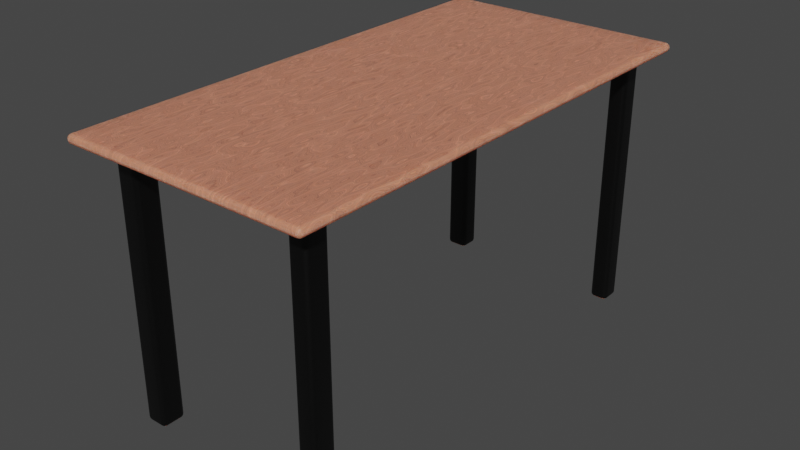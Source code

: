 # Source: Tables1.blend  (saved by Blender 3.4.6; exported with 4.5.12 LTS)
import bpy
from mathutils import Matrix  # noqa: F401  (used for matrix-valued properties, if any)

bpy.ops.wm.read_factory_settings(use_empty=True)
scene = bpy.context.scene
scene.name = 'Scene'

# ---- collections
col_collection = bpy.data.collections.new('Collection'); scene.collection.children.link(col_collection)

# ---- images (referenced by path relative to the original .blend; pixels are not part of the script)
import os
ASSET_DIR = os.environ.get("B2B_ASSET_DIR", "")  # directory of the original .blend (textures are referenced by path, not embedded)
HERE = os.path.dirname(os.path.abspath(__file__))  # packed textures are extracted next to this script under _unpacked/

def load_image(name, relpath, width, height, colorspace="sRGB"):
    """Load a texture the original file referenced (path relative to the .blend, or extracted next to this script)."""
    p = next((c for c in (os.path.join(HERE, relpath), os.path.join(ASSET_DIR, relpath)) if relpath and os.path.exists(c)), "")
    if p:
        img = bpy.data.images.load(p, check_existing=True)
        img.name = name
    else:  # same state as the original file: an image datablock whose file is absent (Cycles renders it pink)
        img = bpy.data.images.new(name, width, height)
        img.source = "FILE"
        img.filepath = "//" + (relpath or name)
    img.colorspace_settings.name = colorspace
    return img
img_table = load_image('Table', 'Table_Normal.jpg', 1024, 1024, 'Non-Color')

# ---- materials (node trees are filled in below, after node groups)
mat_plank = bpy.data.materials.new('Plank')
mat_metal = bpy.data.materials.new('Metal')

# ---- material node trees
mat_plank.use_nodes = True; mat_plank.node_tree.nodes.clear()
_N = mat_plank.node_tree.nodes; _L = mat_plank.node_tree.links
n0 = _N.new('ShaderNodeTexNoise'); n0.name = 'Musgrave Texture'; n0.location = (-1074, 209)
n0.width = 150
n0.normalize = False
n0.inputs[2].default_value = 1.0
n0.inputs[3].default_value = 1.0
n0.inputs[4].default_value = 0.25
n1 = _N.new('ShaderNodeMapping'); n1.name = 'Mapping'; n1.location = (-1254, 169)
n1.inputs[3].default_value = (16.5, 3.9, 1.0)
n2 = _N.new('ShaderNodeBump'); n2.name = 'Bump'; n2.location = (-325, -285)
n2.inputs[0].default_value = 0.1
n2.inputs[1].default_value = 1.0
n2.inputs[2].default_value = 1.0
n3 = _N.new('ShaderNodeValToRGB'); n3.name = 'ColorRamp.001'; n3.location = (-499, 9)
while len(n3.color_ramp.elements) > 1: n3.color_ramp.elements.remove(n3.color_ramp.elements[-1])
n3.color_ramp.elements[0].position = 0.0; n3.color_ramp.elements[0].color = (0.0, 0.0, 0.0, 1.0)
_e = n3.color_ramp.elements.new(1.0); _e.color = (1.0, 1.0, 1.0, 1.0)
n4 = _N.new('ShaderNodeValToRGB'); n4.name = 'ColorRamp'; n4.location = (-504, 286)
while len(n4.color_ramp.elements) > 1: n4.color_ramp.elements.remove(n4.color_ramp.elements[-1])
n4.color_ramp.elements[0].position = 0.0; n4.color_ramp.elements[0].color = (1.0, 0.2656, 0.07006, 1.0)
_e = n4.color_ramp.elements.new(0.3318); _e.color = (1.0, 0.3599, 0.2254, 1.0)
_e = n4.color_ramp.elements.new(0.7227); _e.color = (0.0, 0.0, 0.0, 1.0)
n5 = _N.new('ShaderNodeTexNoise'); n5.name = 'Noise Texture'; n5.location = (-826, 200)
n5.inputs[2].default_value = 2.0
n5.inputs[3].default_value = 15.0
n5.inputs[4].default_value = 0.8
n5.inputs[8].default_value = 1.2
n6 = _N.new('ShaderNodeTexCoord'); n6.name = 'Texture Coordinate'; n6.location = (-1434, 169)
n7 = _N.new('ShaderNodeBsdfPrincipled'); n7.name = 'Principled BSDF'; n7.location = (50, 300)
n7.distribution = 'GGX'
n7.subsurface_method = 'RANDOM_WALK_SKIN'
n7.inputs[3].default_value = 1.45
n7.inputs[8].default_value = 1.0
n7.inputs[10].default_value = 0.06364
n7.inputs[27].default_value = (0.0, 0.0, 0.0, 1.0)
n7.inputs[28].default_value = 1.0
n8 = _N.new('ShaderNodeOutputMaterial'); n8.name = 'Material Output'; n8.location = (340, 300)
n9 = _N.new('ShaderNodeTexImage'); n9.name = 'Image Texture'; n9.location = (55, 584)
n9.image = img_table
n10 = _N.new('ShaderNodeMix'); n10.name = 'Mix'; n10.location = (-120, 180)
n10.data_type = 'RGBA'
n10.inputs[0].default_value = 0.06364
_L.new(n1.outputs[0], n0.inputs[0])
_L.new(n2.outputs[0], n7.inputs[5])
_L.new(n3.outputs[0], n7.inputs[2])
_L.new(n0.outputs[0], n5.inputs[0])
_L.new(n5.outputs[0], n4.inputs[0])
_L.new(n5.outputs[0], n3.inputs[0])
_L.new(n5.outputs[0], n2.inputs[3])
_L.new(n6.outputs[3], n1.inputs[0])
_L.new(n7.outputs[0], n8.inputs[0])
_L.new(n4.outputs[0], n10.inputs[6])
_L.new(n4.outputs[0], n10.inputs[7])
_L.new(n10.outputs[2], n7.inputs[0])
n8.is_active_output = True
mat_metal.use_nodes = True; mat_metal.node_tree.nodes.clear()
_N = mat_metal.node_tree.nodes; _L = mat_metal.node_tree.links
n0 = _N.new('ShaderNodeOutputMaterial'); n0.name = 'Material Output'; n0.location = (374, 257)
n1 = _N.new('ShaderNodeBsdfPrincipled'); n1.name = 'Principled BSDF'; n1.location = (18, 198)
n1.distribution = 'GGX'
n1.subsurface_method = 'RANDOM_WALK_SKIN'
n1.inputs[0].default_value = (0.0, 0.0, 0.0, 1.0)
n1.inputs[2].default_value = 0.4682
n1.inputs[3].default_value = 1.45
n1.inputs[27].default_value = (0.0, 0.0, 0.0, 1.0)
n1.inputs[28].default_value = 1.0
n2 = _N.new('ShaderNodeRGB'); n2.name = 'RGB'; n2.location = (-218, 234)
n2.outputs[0].default_value = (0.9774, 0.9774, 0.9774, 1.0)
n3 = _N.new('ShaderNodeTexImage'); n3.name = 'Image Texture'; n3.location = (1, 592)
n3.image = img_table
_L.new(n1.outputs[0], n0.inputs[0])
n0.is_active_output = True

# ---- world
world_world = bpy.data.worlds.new('World'); scene.world = world_world
world_world.use_nodes = True; world_world.node_tree.nodes.clear()
_N = world_world.node_tree.nodes; _L = world_world.node_tree.links
n0 = _N.new('ShaderNodeOutputWorld'); n0.name = 'World Output'; n0.location = (300, 300)
n1 = _N.new('ShaderNodeBackground'); n1.name = 'Background'; n1.location = (10, 300)
n1.inputs[0].default_value = (0.05088, 0.05088, 0.05088, 1.0)
_L.new(n1.outputs[0], n0.inputs[0])
n0.is_active_output = True
world_world.color = (0.05088, 0.05088, 0.05088)
world_world.use_sun_shadow = False
world_world.sun_shadow_jitter_overblur = 0.0

# ---- meshes
me_cube_004 = bpy.data.meshes.new('Cube.004')
me_cube_004.from_pydata([(0.9725, -2.014, 2.171), (0.9725, -2.014, 2.1), (0.9725, 1.986, 2.171), (0.9725, 1.986, 2.1), (-1.028, -2.014, 2.171), (-1.028, -2.014, 2.1), (-1.028, 1.986, 2.171), (-1.028, 1.986, 2.1), (0.9725, -1.814, 2.171), (0.9725, -1.814, 2.1), (-1.028, -1.814, 2.171), (-1.028, -1.814, 2.1), (0.9725, -1.624, 2.1), (-1.028, -1.624, 2.171), (0.9725, -1.624, 2.171), (-1.028, -1.624, 2.1), (0.9725, 1.805, 2.1), (-1.028, 1.805, 2.171), (0.9725, 1.805, 2.171), (-1.028, 1.805, 2.1), (0.9725, 1.634, 2.171), (-1.028, 1.634, 2.1), (0.9725, 1.634, 2.1), (-1.028, 1.634, 2.171), (-0.8275, 1.986, 2.171), (-0.8275, 1.986, 2.1), (-0.8275, -2.014, 2.171), (-0.8275, -2.014, 2.1), (-0.8275, -1.814, 2.1), (-0.8275, -1.814, 2.171), (-0.8275, -1.624, 2.171), (-0.8275, -1.624, 2.1), (-0.8275, 1.805, 2.1), (-0.8275, 1.805, 2.171), (-0.8275, 1.634, 2.1), (-0.8275, 1.634, 2.171), (-0.6475, 1.986, 2.171), (-0.6475, -2.014, 2.1), (-0.6475, -1.814, 2.171), (-0.6475, -1.624, 2.171), (-0.6475, 1.805, 2.171), (-0.6475, 1.634, 2.171), (-0.6475, 1.986, 2.1), (-0.6475, -2.014, 2.171), (-0.6475, -1.814, 2.1), (-0.6475, -1.624, 2.1), (-0.6475, 1.805, 2.1), (-0.6475, 1.634, 2.1), (0.8105, 1.986, 2.171), (0.8105, -2.014, 2.1), (0.8105, -1.814, 2.171), (0.8105, -1.624, 2.171), (0.8105, 1.805, 2.171), (0.8105, 1.634, 2.171), (0.8105, 1.986, 2.1), (0.8105, -2.014, 2.171), (0.8105, -1.814, 2.1), (0.8105, -1.624, 2.1), (0.8105, 1.805, 2.1), (0.8105, 1.634, 2.1), (0.6647, 1.986, 2.1), (0.6647, -2.014, 2.171), (0.6647, -1.814, 2.1), (0.6647, -1.624, 2.1), (0.6647, 1.805, 2.1), (0.6647, 1.634, 2.1), (0.6647, 1.986, 2.171), (0.6647, -2.014, 2.1), (0.6647, -1.814, 2.171), (0.6647, -1.624, 2.171), (0.6647, 1.805, 2.171), (0.6647, 1.634, 2.171), (-0.6475, -1.814, 2.0), (-0.8275, -1.814, 2.0), (-0.6475, -1.624, 2.0), (-0.8275, -1.624, 2.0), (-0.6475, 1.805, 2.0), (-0.8275, 1.805, 2.0), (-0.6475, 1.634, 2.0), (-0.8275, 1.634, 2.0), (0.6647, -1.814, 2.0), (0.6647, -1.624, 2.0), (0.6647, 1.805, 2.0), (0.6647, 1.634, 2.0), (0.8105, 1.805, 2.0), (0.8105, 1.634, 2.0), (0.8105, -1.624, 2.0), (0.8105, -1.814, 2.0), (-0.6475, -1.814, 5.661e-08), (-0.8275, -1.814, 7.235e-08), (-0.6475, -1.624, 5.661e-08), (-0.8275, -1.624, 7.235e-08), (-0.6475, 1.805, 5.661e-08), (-0.8275, 1.805, 7.235e-08), (-0.6475, 1.634, 5.661e-08), (-0.8275, 1.634, 7.235e-08), (0.8105, 1.805, -7.085e-08), (0.8105, 1.634, -7.085e-08), (0.8105, -1.624, -7.085e-08), (0.8105, -1.814, -7.085e-08), (0.6647, -1.814, -5.811e-08), (0.6647, -1.624, -5.811e-08), (0.6647, 1.805, -5.811e-08), (0.6647, 1.634, -5.811e-08)], [], [(18, 16, 3, 2), (24, 25, 7, 6), (10, 11, 5, 4), (55, 49, 1, 0), (29, 10, 4, 26), (56, 9, 1, 49), (57, 12, 9, 56), (30, 13, 10, 29), (13, 15, 11, 10), (0, 1, 9, 8), (23, 21, 15, 13), (35, 23, 13, 30), (59, 22, 12, 57), (8, 9, 12, 14), (54, 3, 16, 58), (24, 6, 17, 33), (6, 7, 19, 17), (20, 22, 16, 18), (14, 12, 22, 20), (58, 16, 22, 59), (33, 17, 23, 35), (17, 19, 21, 23), (40, 33, 35, 41), (19, 32, 34, 21), (36, 24, 33, 40), (7, 25, 32, 19), (21, 34, 31, 15), (41, 35, 30, 39), (39, 30, 29, 38), (15, 31, 28, 11), (11, 28, 27, 5), (38, 29, 26, 43), (4, 5, 27, 26), (36, 42, 25, 24), (66, 60, 42, 36), (68, 38, 43, 61), (69, 39, 38, 68), (71, 41, 39, 69), (66, 36, 40, 70), (70, 40, 41, 71), (62, 44, 72, 80), (25, 42, 46, 32), (64, 58, 84, 82), (59, 57, 86, 85), (28, 44, 37, 27), (26, 27, 37, 43), (18, 52, 53, 20), (2, 48, 52, 18), (20, 53, 51, 14), (14, 51, 50, 8), (8, 50, 55, 0), (2, 3, 54, 48), (31, 34, 79, 75), (60, 54, 58, 64), (32, 46, 76, 77), (56, 62, 80, 87), (62, 56, 49, 67), (61, 67, 49, 55), (43, 37, 67, 61), (44, 62, 67, 37), (47, 45, 74, 78), (47, 65, 63, 45), (42, 60, 64, 46), (58, 59, 85, 84), (52, 70, 71, 53), (48, 66, 70, 52), (53, 71, 69, 51), (51, 69, 68, 50), (50, 68, 61, 55), (48, 54, 60, 66), (86, 87, 99, 98), (79, 78, 74, 75), (75, 74, 90, 91), (83, 82, 102, 103), (83, 85, 86, 81), (72, 73, 89, 88), (74, 81, 80, 72), (76, 82, 83, 78), (57, 56, 87, 86), (45, 63, 81, 74), (44, 28, 73, 72), (28, 31, 75, 73), (46, 64, 82, 76), (65, 47, 78, 83), (63, 65, 83, 81), (34, 32, 77, 79), (93, 92, 94, 95), (91, 90, 88, 89), (102, 96, 97, 103), (101, 98, 99, 100), (77, 76, 92, 93), (87, 80, 100, 99), (78, 79, 95, 94), (81, 86, 98, 101), (76, 78, 94, 92), (79, 77, 93, 95), (82, 84, 96, 102), (85, 83, 103, 97), (74, 72, 88, 90), (73, 75, 91, 89), (80, 81, 101, 100), (84, 85, 97, 96)])
me_cube_004.polygons.foreach_set('use_smooth', [True] * 102)
me_cube_004.polygons.foreach_set('material_index', [0, 0, 0, 0, 0, 0, 0, 0, 0, 0, 0, 0, 0, 0, 0, 0, 0, 0, 0, 0, 0, 0, 0, 0, 0, 0, 0, 0, 0, 0, 0, 0, 0, 0, 0, 0, 0, 0, 0, 0, 1, 0, 1, 1, 0, 0, 0, 0, 0, 0, 0, 0, 1, 0, 1, 1, 0, 0, 0, 0, 0, 0, 0, 1, 0, 0, 0, 0, 0, 0, 1, 0, 1, 1, 0, 1, 0, 0, 1, 0, 1, 1, 1, 0, 0, 1, 0, 0, 0, 0, 1, 1, 1, 1, 1, 1, 1, 1, 1, 1, 1, 1])
_uv = me_cube_004.uv_layers.new(name='UVMap')
_uv.uv.foreach_set('vector', [0.846, 0.7539, 0.8549, 0.7539, 0.8549, 0.7765, 0.846, 0.7765, 0.9462, 0.7585, 0.9552, 0.7585, 0.9552, 0.7837, 0.9462, 0.7837, 0.8621, 0.7514, 0.871, 0.7514, 0.871, 0.7765, 0.8621, 0.7765, 0.9462, 0.5051, 0.9552, 0.5051, 0.9552, 0.5254, 0.9462, 0.5254, 0.2295, 0.4806, 0.2547, 0.4806, 0.2547, 0.5057, 0.2295, 0.5057, 0.4925, 0.4806, 0.5129, 0.4806, 0.5129, 0.5057, 0.4925, 0.5057, 0.4925, 0.4568, 0.5129, 0.4568, 0.5129, 0.4806, 0.4925, 0.4806, 0.2295, 0.4568, 0.2547, 0.4568, 0.2547, 0.4806, 0.2295, 0.4806, 0.8621, 0.7276, 0.871, 0.7276, 0.871, 0.7514, 0.8621, 0.7514, 0.846, 0.2743, 0.8549, 0.2743, 0.8549, 0.2995, 0.846, 0.2995, 0.8621, 0.3185, 0.871, 0.3185, 0.871, 0.7276, 0.8621, 0.7276, 0.2295, 0.04776, 0.2547, 0.04776, 0.2547, 0.4568, 0.2295, 0.4568, 0.4925, 0.04776, 0.5129, 0.04776, 0.5129, 0.4568, 0.4925, 0.4568, 0.846, 0.2995, 0.8549, 0.2995, 0.8549, 0.3233, 0.846, 0.3233, 0.4925, 0.00357, 0.5129, 0.00357, 0.5129, 0.02623, 0.4925, 0.02623, 0.2295, 0.00357, 0.2547, 0.00357, 0.2547, 0.02623, 0.2295, 0.02623, 0.8621, 0.2743, 0.871, 0.2743, 0.871, 0.297, 0.8621, 0.297, 0.846, 0.7323, 0.8549, 0.7323, 0.8549, 0.7539, 0.846, 0.7539, 0.846, 0.3233, 0.8549, 0.3233, 0.8549, 0.7323, 0.846, 0.7323, 0.4925, 0.02623, 0.5129, 0.02623, 0.5129, 0.04776, 0.4925, 0.04776, 0.2295, 0.02623, 0.2547, 0.02623, 0.2547, 0.04776, 0.2295, 0.04776, 0.8621, 0.297, 0.871, 0.297, 0.871, 0.3185, 0.8621, 0.3185, 0.2069, 0.02623, 0.2295, 0.02623, 0.2295, 0.04776, 0.2069, 0.04776, 0.2618, 0.02623, 0.2869, 0.02623, 0.2869, 0.04776, 0.2618, 0.04776, 0.2069, 0.00357, 0.2295, 0.00357, 0.2295, 0.02623, 0.2069, 0.02623, 0.2618, 0.00357, 0.2869, 0.00357, 0.2869, 0.02623, 0.2618, 0.02623, 0.2618, 0.04776, 0.2869, 0.04776, 0.2869, 0.4568, 0.2618, 0.4568, 0.2069, 0.04776, 0.2295, 0.04776, 0.2295, 0.4568, 0.2069, 0.4568, 0.2069, 0.4568, 0.2295, 0.4568, 0.2295, 0.4806, 0.2069, 0.4806, 0.2618, 0.4568, 0.2869, 0.4568, 0.2869, 0.4806, 0.2618, 0.4806, 0.2618, 0.4806, 0.2869, 0.4806, 0.2869, 0.5057, 0.2618, 0.5057, 0.2069, 0.4806, 0.2295, 0.4806, 0.2295, 0.5057, 0.2069, 0.5057, 0.9462, 0.2743, 0.9552, 0.2743, 0.9552, 0.2995, 0.9462, 0.2995, 0.9462, 0.7359, 0.9552, 0.7359, 0.9552, 0.7585, 0.9462, 0.7585, 0.9462, 0.5712, 0.9552, 0.5712, 0.9552, 0.7359, 0.9462, 0.7359, 0.04221, 0.4806, 0.2069, 0.4806, 0.2069, 0.5057, 0.04221, 0.5057, 0.04221, 0.4568, 0.2069, 0.4568, 0.2069, 0.4806, 0.04221, 0.4806, 0.04221, 0.04776, 0.2069, 0.04776, 0.2069, 0.4568, 0.04221, 0.4568, 0.04221, 0.00357, 0.2069, 0.00357, 0.2069, 0.02623, 0.04221, 0.02623, 0.04221, 0.02623, 0.2069, 0.02623, 0.2069, 0.04776, 0.04221, 0.04776, 0.8091, 0.00357, 0.9738, 0.00357, 0.9738, 0.01612, 0.8091, 0.01612, 0.2869, 0.00357, 0.3095, 0.00357, 0.3095, 0.02623, 0.2869, 0.02623, 0.1937, 0.7765, 0.1754, 0.7765, 0.1754, 0.764, 0.1937, 0.764, 0.52, 0.4364, 0.52, 0.02742, 0.5326, 0.02742, 0.5326, 0.4364, 0.2869, 0.4806, 0.3095, 0.4806, 0.3095, 0.5057, 0.2869, 0.5057, 0.9462, 0.2995, 0.9552, 0.2995, 0.9552, 0.3221, 0.9462, 0.3221, 0.00357, 0.02623, 0.02391, 0.02623, 0.02391, 0.04776, 0.00357, 0.04776, 0.00357, 0.00357, 0.02391, 0.00357, 0.02391, 0.02623, 0.00357, 0.02623, 0.00357, 0.04776, 0.02391, 0.04776, 0.02391, 0.4568, 0.00357, 0.4568, 0.00357, 0.4568, 0.02391, 0.4568, 0.02391, 0.4806, 0.00357, 0.4806, 0.00357, 0.4806, 0.02391, 0.4806, 0.02391, 0.5057, 0.00357, 0.5057, 0.9462, 0.5326, 0.9552, 0.5326, 0.9552, 0.5529, 0.9462, 0.5529, 0.52, 0.8957, 0.52, 0.4866, 0.5326, 0.4866, 0.5326, 0.8957, 0.4742, 0.00357, 0.4925, 0.00357, 0.4925, 0.02623, 0.4742, 0.02623, 0.3811, 0.7765, 0.3585, 0.7765, 0.3585, 0.764, 0.3811, 0.764, 0.7908, 0.00357, 0.8091, 0.00357, 0.8091, 0.01612, 0.7908, 0.01612, 0.4742, 0.4806, 0.4925, 0.4806, 0.4925, 0.5057, 0.4742, 0.5057, 0.9462, 0.4868, 0.9552, 0.4868, 0.9552, 0.5051, 0.9462, 0.5051, 0.9462, 0.3221, 0.9552, 0.3221, 0.9552, 0.4868, 0.9462, 0.4868, 0.3095, 0.4806, 0.4742, 0.4806, 0.4742, 0.5057, 0.3095, 0.5057, 0.9104, 0.2743, 0.9104, 0.6834, 0.8979, 0.6834, 0.8979, 0.2743, 0.00357, 0.5129, 0.1683, 0.5129, 0.1683, 0.9219, 0.00357, 0.9219, 0.3095, 0.00357, 0.4742, 0.00357, 0.4742, 0.02623, 0.3095, 0.02623, 0.52, 0.458, 0.52, 0.4364, 0.5326, 0.4364, 0.5326, 0.458, 0.02391, 0.02623, 0.04221, 0.02623, 0.04221, 0.04776, 0.02391, 0.04776, 0.02391, 0.00357, 0.04221, 0.00357, 0.04221, 0.02623, 0.02391, 0.02623, 0.02391, 0.04776, 0.04221, 0.04776, 0.04221, 0.4568, 0.02391, 0.4568, 0.02391, 0.4568, 0.04221, 0.4568, 0.04221, 0.4806, 0.02391, 0.4806, 0.02391, 0.4806, 0.04221, 0.4806, 0.04221, 0.5057, 0.02391, 0.5057, 0.9462, 0.5529, 0.9552, 0.5529, 0.9552, 0.5712, 0.9462, 0.5712, 0.5326, 0.02742, 0.5326, 0.00357, 0.7837, 0.00357, 0.7837, 0.02742, 0.7908, 0.2743, 0.8134, 0.2743, 0.8134, 0.6834, 0.7908, 0.6834, 0.5025, 0.764, 0.4799, 0.764, 0.4799, 0.5129, 0.5025, 0.5129, 0.9391, 0.7837, 0.9176, 0.7837, 0.9176, 0.5326, 0.9391, 0.5326, 0.8205, 0.2743, 0.8388, 0.2743, 0.8388, 0.6834, 0.8205, 0.6834, 0.9738, 0.01612, 0.9964, 0.01612, 0.9964, 0.2672, 0.9738, 0.2672, 0.8782, 0.8552, 0.8782, 0.6905, 0.902, 0.6905, 0.902, 0.8552, 0.3882, 0.9358, 0.3882, 0.7711, 0.4097, 0.7711, 0.4097, 0.9358, 0.52, 0.02742, 0.52, 0.00357, 0.5326, 0.00357, 0.5326, 0.02742, 0.4318, 0.7711, 0.4318, 0.9358, 0.4192, 0.9358, 0.4192, 0.7711, 0.9738, 0.00357, 0.9964, 0.00357, 0.9964, 0.01612, 0.9738, 0.01612, 0.52, 0.9195, 0.52, 0.8957, 0.5326, 0.8957, 0.5326, 0.9195, 0.3585, 0.7765, 0.1937, 0.7765, 0.1937, 0.764, 0.3585, 0.764, 0.4515, 0.7711, 0.4515, 0.9358, 0.4389, 0.9358, 0.4389, 0.7711, 0.8907, 0.2743, 0.8907, 0.6834, 0.8782, 0.6834, 0.8782, 0.2743, 0.52, 0.4866, 0.52, 0.4651, 0.5326, 0.4651, 0.5326, 0.4866, 0.5099, 0.7711, 0.5099, 0.7937, 0.4883, 0.7937, 0.4883, 0.7711, 0.4586, 0.7711, 0.4812, 0.7711, 0.4812, 0.795, 0.4586, 0.795, 0.2009, 0.7837, 0.2192, 0.7837, 0.2192, 0.8052, 0.2009, 0.8052, 0.1754, 0.7837, 0.1937, 0.7837, 0.1937, 0.8075, 0.1754, 0.8075, 0.3811, 0.764, 0.3585, 0.764, 0.3585, 0.5129, 0.3811, 0.5129, 0.7908, 0.01612, 0.8091, 0.01612, 0.8091, 0.2672, 0.7908, 0.2672, 0.4728, 0.764, 0.4502, 0.764, 0.4502, 0.5129, 0.4728, 0.5129, 0.8091, 0.9416, 0.7908, 0.9416, 0.7908, 0.6905, 0.8091, 0.6905, 0.9391, 0.5254, 0.9176, 0.5254, 0.9176, 0.2743, 0.9391, 0.2743, 0.5326, 0.4866, 0.5326, 0.4651, 0.7837, 0.4651, 0.7837, 0.4866, 0.1937, 0.764, 0.1754, 0.764, 0.1754, 0.5129, 0.1937, 0.5129, 0.8162, 0.6905, 0.8345, 0.6905, 0.8345, 0.9416, 0.8162, 0.9416, 0.4431, 0.764, 0.4192, 0.764, 0.4192, 0.5129, 0.4431, 0.5129, 0.5326, 0.9195, 0.5326, 0.8957, 0.7837, 0.8957, 0.7837, 0.9195, 0.4121, 0.764, 0.3882, 0.764, 0.3882, 0.5129, 0.4121, 0.5129, 0.5326, 0.458, 0.5326, 0.4364, 0.7837, 0.4364, 0.7837, 0.458])
me_cube_004.materials.append(mat_plank)
me_cube_004.materials.append(mat_metal)
me_cube_004.update()

# ---- objects
ob_cube = bpy.data.objects.new('Cube', me_cube_004)

# ---- transforms, parenting, visibility, modifiers, constraints
ob_cube.location = (0.0, 0.0, 0.0)
_m = ob_cube.modifiers.new('Bevel', 'BEVEL')
_m.width = 0.5
_m.width_pct = 0.5
_m.segments = 5

# ---- collection membership
col_collection.objects.link(ob_cube)

# ---- scene / render settings (as saved in the file)
scene.frame_start = 1; scene.frame_end = 250; scene.frame_set(2)
scene.render.engine = 'CYCLES'
scene.cycles.samples = 10
scene.cycles.sampling_pattern = 'TABULATED_SOBOL'
scene.cycles.use_light_tree = False
scene.cycles.bake_type = 'NORMAL'
scene.view_settings.view_transform = 'Filmic'
bpy.context.view_layer.update()

# ---- added for rendering (the .blend has no active camera and no usable light): camera, sun
cam_auto = bpy.data.cameras.new('AutoCamera')
cam_auto.lens = 50.0
cam_auto.sensor_width = 36.0
cam_auto.clip_end = 1000.0
ob_auto_camera = bpy.data.objects.new('AutoCamera', cam_auto)
scene.collection.objects.link(ob_auto_camera)
ob_auto_camera.location = (4.57213, -5.53399, 4.76544)
ob_auto_camera.rotation_euler = (1.09748, -7.21219e-08, 0.694738)
scene.camera = ob_auto_camera
light_auto_sun = bpy.data.lights.new('AutoSun', 'SUN')
light_auto_sun.energy = 3.0
light_auto_sun.angle = 0.0523599
ob_auto_sun = bpy.data.objects.new('AutoSun', light_auto_sun)
scene.collection.objects.link(ob_auto_sun)
ob_auto_sun.rotation_euler = (0.872665, 0.174533, 0.523599)
bpy.context.view_layer.update()
